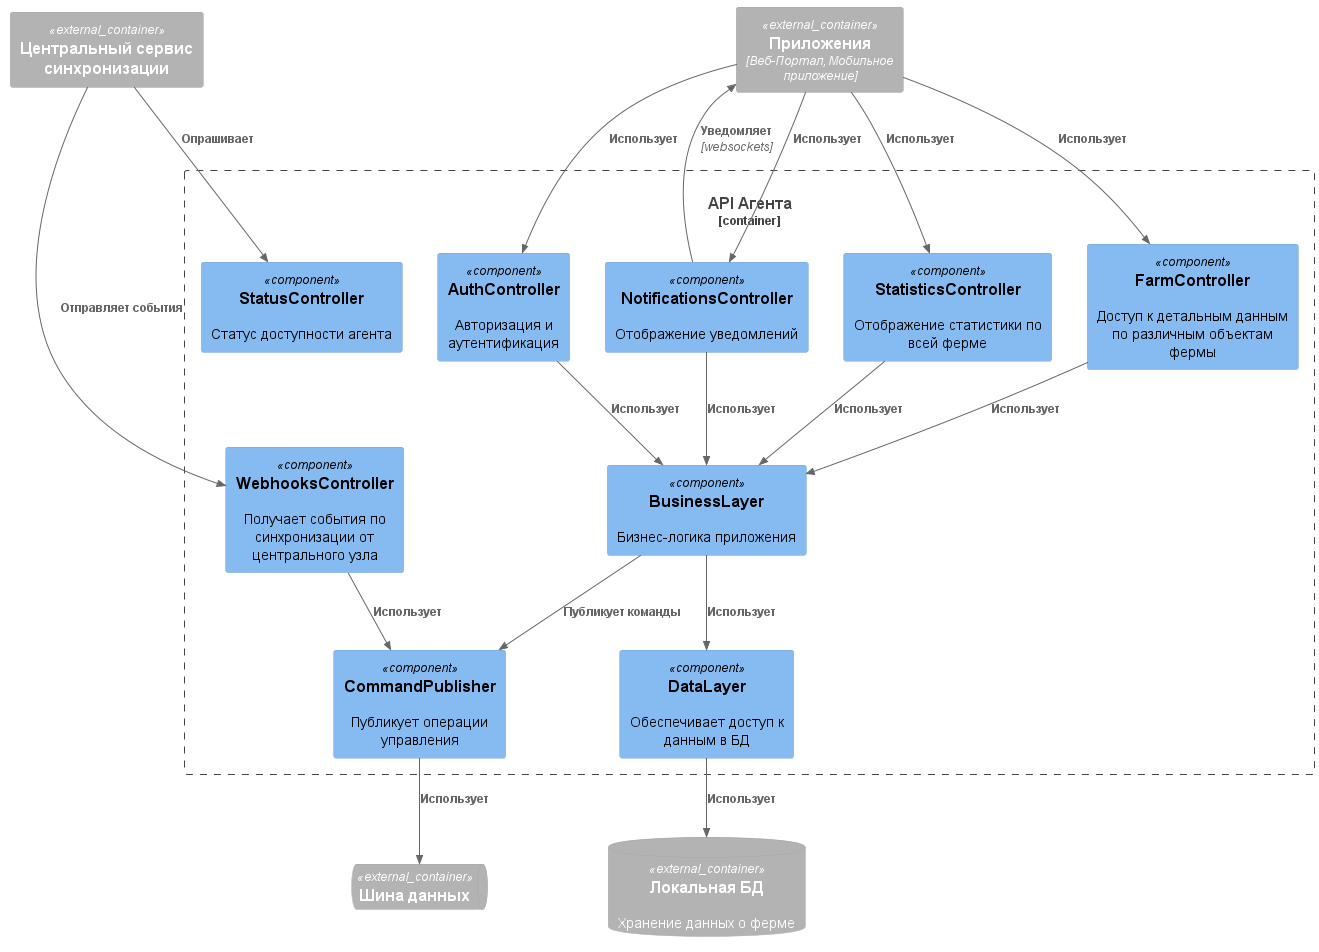

The diagram above was rendered by PlantUML. Its source (embedded in the PNG):
@startuml

!include https://raw.githubusercontent.com/plantuml-stdlib/C4-PlantUML/master/C4_Component.puml

ContainerDb_Ext(agent_db, "Локальная БД", "", "Хранение данных о ферме")
ContainerQueue_Ext(agent_service_bus, "Шина данных", "")
Container_Ext(master_sync, "Центральный сервис синхронизации", "")

Container_Ext(apps, "Приложения", "Веб-Портал, Мобильное приложение")

Container_Boundary(agent_api, "API Агента") {
    Component(AuthController, "AuthController", "", "Авторизация и аутентификация")

    Component(NotificationsController, "NotificationsController", "", "Отображение уведомлений")

    Component(StatisticsController, "StatisticsController", "", "Отображение статистики по всей ферме")

    Component(FarmController, "FarmController", "", "Доступ к детальным данным по различным объектам фермы")

    Component(WebhooksController, "WebhooksController", "", "Получает события по синхронизации от центрального узла")

    Component(StatusController, "StatusController", "", "Статус доступности агента")

    Component(BusinessLayer, "BusinessLayer", "", "Бизнес-логика приложения")
    Component(DataLayer, "DataLayer", "", "Обеспечивает доступ к данным в БД")
    Component(CommandPublisher, "CommandPublisher", "", "Публикует операции управления")
}

Rel(apps, AuthController, "Использует")
Rel(apps, NotificationsController, "Использует")
Rel(NotificationsController, apps, "Уведомляет", "websockets")
Rel(apps, StatisticsController, "Использует")
Rel(apps, FarmController, "Использует")

Rel(AuthController, BusinessLayer, "Использует")
Rel(NotificationsController, BusinessLayer, "Использует")
Rel(StatisticsController, BusinessLayer, "Использует")
Rel(FarmController, BusinessLayer, "Использует")

Rel(BusinessLayer, DataLayer, "Использует")
Rel(BusinessLayer, CommandPublisher, "Публикует команды")

Rel(DataLayer, agent_db, "Использует")

Rel(WebhooksController, CommandPublisher, "Использует")

Rel(CommandPublisher, agent_service_bus, "Использует")

Rel(master_sync, WebhooksController, "Отправляет события")
Rel(master_sync, StatusController, "Опрашивает")

@enduml